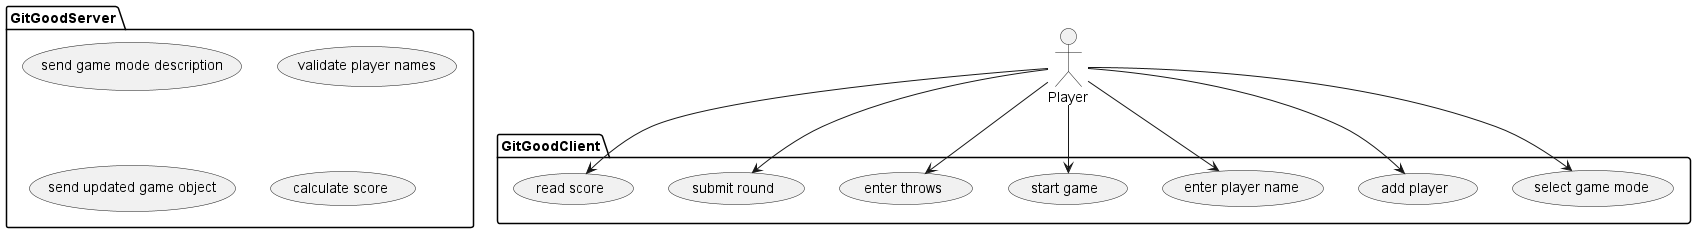

The diagram above was rendered by PlantUML. Its source (embedded in the PNG):
@startuml

:Player: as p
package GitGoodClient {
	(select game mode) as (UC1)
	(add player) as (UC2)
	(enter player name) as (UC3)
	(start game) as (UC4)
	(enter throws) as (UC5)
	(submit round) as (UC6)
	(read score) as (UC7)
}
package GitGoodServer {
	(send game mode description) as (UC8)
	(validate player names) as (UC9)
	(send updated game object) as (UC10)
	(calculate score) as (UC11)
}

p --> UC1
p --> UC2
p --> UC3
p --> UC4
p --> UC5
p --> UC6
p --> UC7


@enduml